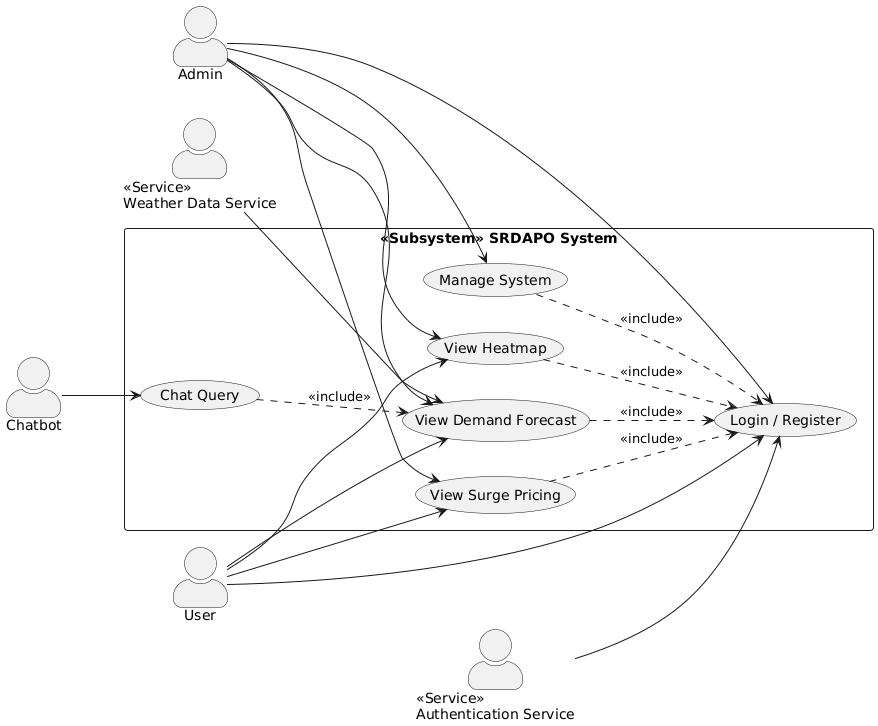

The diagram above was rendered by PlantUML. Its source (embedded in the PNG):
@startuml
left to right direction
skinparam actorStyle awesome
skinparam packageStyle rectangle

actor "Admin" as Admin
actor "User" as User
actor "Chatbot" as Bot
actor "<<Service>>\nAuthentication Service" as Auth
actor "<<Service>>\nWeather Data Service" as Weather

rectangle "<<Subsystem>> SRDAPO System" {

  (Login / Register) as Login
  (View Demand Forecast) as ViewDemand
  (View Surge Pricing) as ViewPrice
  (View Heatmap) as Heatmap
  (Chat Query) as Chat
  (Manage System) as Manage
}

' Actor Associations
Admin --> Login
Admin --> ViewDemand
Admin --> ViewPrice
Admin --> Heatmap
Admin --> Manage

User --> Login
User --> ViewDemand
User --> ViewPrice
User --> Heatmap

Bot --> Chat

Auth --> Login
Weather --> ViewDemand

' Include Relationships
ViewDemand ..> Login : <<include>>
ViewPrice ..> Login : <<include>>
Heatmap ..> Login : <<include>>
Manage ..> Login : <<include>>
Chat ..> ViewDemand : <<include>>
@enduml